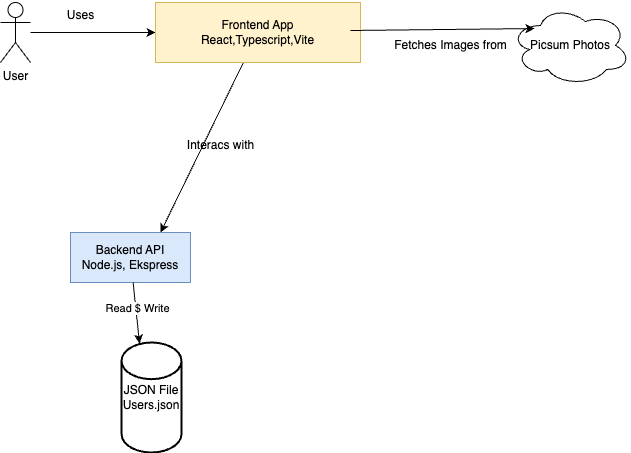

The diagram above was exported from draw.io. Its source (the exported page's mxGraphModel, read from the mxfile embedded in the PNG):
<mxGraphModel dx="605" dy="639" grid="1" gridSize="10" guides="1" tooltips="1" connect="1" arrows="1" fold="1" page="1" pageScale="1" pageWidth="827" pageHeight="1169" background="#FFFFFF" math="0" shadow="0">
  <root>
    <mxCell id="0" />
    <mxCell id="1" parent="0" />
    <mxCell id="11" style="edgeStyle=none;html=1;entryX=0;entryY=0.5;entryDx=0;entryDy=0;" edge="1" parent="1" source="2" target="3">
      <mxGeometry relative="1" as="geometry" />
    </mxCell>
    <mxCell id="2" value="User" style="shape=umlActor;verticalLabelPosition=bottom;verticalAlign=top;html=1;outlineConnect=0;" vertex="1" parent="1">
      <mxGeometry x="50" y="40" width="30" height="60" as="geometry" />
    </mxCell>
    <mxCell id="13" style="edgeStyle=none;html=1;entryX=0.75;entryY=0;entryDx=0;entryDy=0;" edge="1" parent="1" source="3" target="4">
      <mxGeometry relative="1" as="geometry" />
    </mxCell>
    <mxCell id="3" value="Frontend App&lt;div&gt;React,Typescript,Vite&lt;/div&gt;" style="rounded=0;whiteSpace=wrap;html=1;fillColor=#fff2cc;strokeColor=#d6b656;" vertex="1" parent="1">
      <mxGeometry x="205" y="40" width="205" height="60" as="geometry" />
    </mxCell>
    <mxCell id="4" value="Backend API&lt;div&gt;Node.js, Ekspress&lt;/div&gt;" style="rounded=0;whiteSpace=wrap;html=1;fillColor=#dae8fc;strokeColor=#6c8ebf;" vertex="1" parent="1">
      <mxGeometry x="120" y="270" width="120" height="50" as="geometry" />
    </mxCell>
    <mxCell id="6" value="Picsum Photos" style="ellipse;shape=cloud;whiteSpace=wrap;html=1;" vertex="1" parent="1">
      <mxGeometry x="560" y="43" width="120" height="80" as="geometry" />
    </mxCell>
    <mxCell id="9" value="JSON File&lt;div&gt;Users.json&lt;/div&gt;" style="strokeWidth=2;html=1;shape=mxgraph.flowchart.database;whiteSpace=wrap;" vertex="1" parent="1">
      <mxGeometry x="171" y="380" width="60" height="110" as="geometry" />
    </mxCell>
    <mxCell id="12" style="edgeStyle=none;html=1;entryX=0.2;entryY=0.288;entryDx=0;entryDy=0;entryPerimeter=0;" edge="1" parent="1" target="6">
      <mxGeometry relative="1" as="geometry">
        <mxPoint x="400" y="68.00481602559648" as="sourcePoint" />
        <mxPoint x="585.04" y="55.15999999999997" as="targetPoint" />
      </mxGeometry>
    </mxCell>
    <mxCell id="14" style="edgeStyle=none;html=1;entryX=0.3;entryY=0.009;entryDx=0;entryDy=0;entryPerimeter=0;" edge="1" parent="1" source="4" target="9">
      <mxGeometry relative="1" as="geometry" />
    </mxCell>
    <mxCell id="18" value="Read $ Write" style="edgeLabel;html=1;align=center;verticalAlign=middle;resizable=0;points=[];" vertex="1" connectable="0" parent="14">
      <mxGeometry x="-0.1452" y="1" relative="1" as="geometry">
        <mxPoint as="offset" />
      </mxGeometry>
    </mxCell>
    <mxCell id="15" value="Uses" style="text;html=1;align=center;verticalAlign=middle;resizable=0;points=[];autosize=1;strokeColor=none;fillColor=none;" vertex="1" parent="1">
      <mxGeometry x="105" y="38" width="50" height="30" as="geometry" />
    </mxCell>
    <mxCell id="16" value="Fetches Images from" style="text;html=1;align=center;verticalAlign=middle;resizable=0;points=[];autosize=1;strokeColor=none;fillColor=none;" vertex="1" parent="1">
      <mxGeometry x="430" y="68" width="140" height="30" as="geometry" />
    </mxCell>
    <mxCell id="17" value="Interacs with" style="text;html=1;align=center;verticalAlign=middle;resizable=0;points=[];autosize=1;strokeColor=none;fillColor=none;" vertex="1" parent="1">
      <mxGeometry x="225" y="168" width="90" height="30" as="geometry" />
    </mxCell>
  </root>
</mxGraphModel>